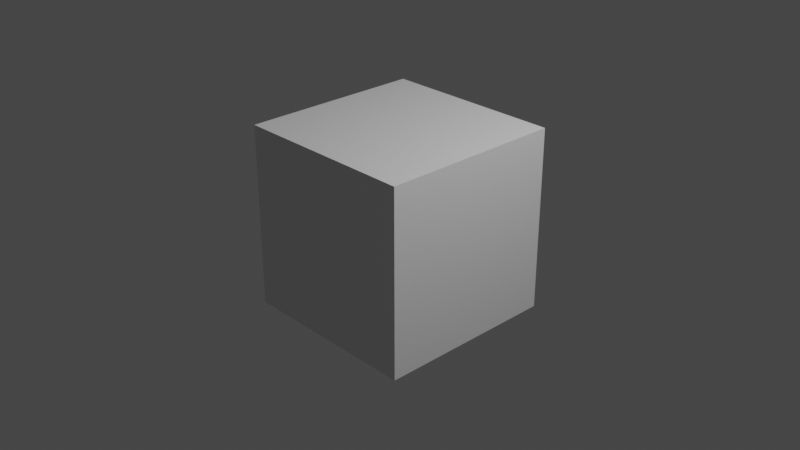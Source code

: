 # Source: IterateModel_Development_-_b2.8_v1.0.blend  (saved by Blender 2.80.75; exported with 4.5.12 LTS)
import bpy
from mathutils import Matrix  # noqa: F401  (used for matrix-valued properties, if any)

bpy.ops.wm.read_factory_settings(use_empty=True)
scene = bpy.context.scene
scene.name = 'Scene'

# ---- collections
col_bruh = bpy.data.collections.new('Bruh'); scene.collection.children.link(col_bruh)
col_collection_3 = bpy.data.collections.new('Collection 3'); scene.collection.children.link(col_collection_3)
col_group = bpy.data.collections.new('Group'); scene.collection.children.link(col_group)
col_cube_002 = bpy.data.collections.new('Cube.002'); col_group.children.link(col_cube_002)
col_cube_002.hide_viewport = True
col_collection = bpy.data.collections.new('Collection'); scene.collection.children.link(col_collection)

# ---- materials (node trees are filled in below, after node groups)
mat_material = bpy.data.materials.new('Material')
mat_material.alpha_threshold = 0.0
mat_material.use_transparent_shadow = False
mat_material.line_color = (0.0, 0.0, 0.0, 1.0)

# ---- material node trees
mat_material.use_nodes = True; mat_material.node_tree.nodes.clear()
_N = mat_material.node_tree.nodes; _L = mat_material.node_tree.links
n0 = _N.new('ShaderNodeOutputMaterial'); n0.name = 'Material Output'; n0.location = (300, 300)
n1 = _N.new('ShaderNodeBsdfPrincipled'); n1.name = 'Principled BSDF'; n1.location = (10, 300)
n1.distribution = 'GGX'
n1.subsurface_method = 'BURLEY'
n1.inputs[2].default_value = 0.4
n1.inputs[3].default_value = 1.45
n1.inputs[27].default_value = (0.0, 0.0, 0.0, 1.0)
n1.inputs[28].default_value = 1.0
_L.new(n1.outputs[0], n0.inputs[0])
n0.is_active_output = True

# ---- world
world_world = bpy.data.worlds.new('World'); scene.world = world_world
world_world.use_nodes = True; world_world.node_tree.nodes.clear()
_N = world_world.node_tree.nodes; _L = world_world.node_tree.links
n0 = _N.new('ShaderNodeOutputWorld'); n0.name = 'World Output'; n0.location = (300, 300)
n1 = _N.new('ShaderNodeBackground'); n1.name = 'Background'; n1.location = (10, 300)
n1.inputs[0].default_value = (0.05088, 0.05088, 0.05088, 1.0)
_L.new(n1.outputs[0], n0.inputs[0])
n0.is_active_output = True
world_world.color = (0.05088, 0.05088, 0.05088)
world_world.use_sun_shadow = False
world_world.sun_shadow_jitter_overblur = 0.0

# ---- cameras
cam_camera = bpy.data.cameras.new('Camera')
cam_camera.clip_end = 100.0
cam_camera.ortho_scale = 7.314

# ---- lights
light_light = bpy.data.lights.new('Light', 'POINT')
light_light.transmission_factor = 0.0
light_light.energy = 1000.0
light_light.shadow_soft_size = 0.1
light_light.shadow_maximum_resolution = 0.006
light_light.use_absolute_resolution = True

# ---- meshes
me_cube = bpy.data.meshes.new('Cube')
me_cube.from_pydata([(1.0, 1.0, 1.0), (1.0, 1.0, -1.0), (1.0, -1.0, 1.0), (1.0, -1.0, -1.0), (-1.0, 1.0, 1.0), (-1.0, 1.0, -1.0), (-1.0, -1.0, 1.0), (-1.0, -1.0, -1.0)], [], [(0, 4, 6, 2), (3, 2, 6, 7), (7, 6, 4, 5), (5, 1, 3, 7), (1, 0, 2, 3), (5, 4, 0, 1)])
_uv = me_cube.uv_layers.new(name='UVMap')
_uv.uv.foreach_set('vector', [0.375, 0.0, 0.625, 0.0, 0.625, 0.25, 0.375, 0.25, 0.375, 0.25, 0.625, 0.25, 0.625, 0.5, 0.375, 0.5, 0.375, 0.5, 0.625, 0.5, 0.625, 0.75, 0.375, 0.75, 0.375, 0.75, 0.625, 0.75, 0.625, 1.0, 0.375, 1.0, 0.125, 0.5, 0.375, 0.5, 0.375, 0.75, 0.125, 0.75, 0.625, 0.5, 0.875, 0.5, 0.875, 0.75, 0.625, 0.75])
me_cube.materials.append(mat_material)
me_cube.use_remesh_preserve_volume = False
me_cube.use_remesh_preserve_attributes = False
me_cube.use_mirror_vertex_groups = False
me_cube.update()
me_cylinder = bpy.data.meshes.new('Cylinder')
me_cylinder.from_pydata([(0.0, 1.0, -1.0), (0.0, 1.0, 1.0), (0.1951, 0.9808, -1.0), (0.1951, 0.9808, 1.0), (0.3827, 0.9239, -1.0), (0.3827, 0.9239, 1.0), (0.5556, 0.8315, -1.0), (0.5556, 0.8315, 1.0), (0.7071, 0.7071, -1.0), (0.7071, 0.7071, 1.0), (0.8315, 0.5556, -1.0), (0.8315, 0.5556, 1.0), (0.9239, 0.3827, -1.0), (0.9239, 0.3827, 1.0), (0.9808, 0.1951, -1.0), (0.9808, 0.1951, 1.0), (1.0, 7.55e-08, -1.0), (1.0, 7.55e-08, 1.0), (0.9808, -0.1951, -1.0), (0.9808, -0.1951, 1.0), (0.9239, -0.3827, -1.0), (0.9239, -0.3827, 1.0), (0.8315, -0.5556, -1.0), (0.8315, -0.5556, 1.0), (0.7071, -0.7071, -1.0), (0.7071, -0.7071, 1.0), (0.5556, -0.8315, -1.0), (0.5556, -0.8315, 1.0), (0.3827, -0.9239, -1.0), (0.3827, -0.9239, 1.0), (0.1951, -0.9808, -1.0), (0.1951, -0.9808, 1.0), (-3.258e-07, -1.0, -1.0), (-3.258e-07, -1.0, 1.0), (-0.1951, -0.9808, -1.0), (-0.1951, -0.9808, 1.0), (-0.3827, -0.9239, -1.0), (-0.3827, -0.9239, 1.0), (-0.5556, -0.8315, -1.0), (-0.5556, -0.8315, 1.0), (-0.7071, -0.7071, -1.0), (-0.7071, -0.7071, 1.0), (-0.8315, -0.5556, -1.0), (-0.8315, -0.5556, 1.0), (-0.9239, -0.3827, -1.0), (-0.9239, -0.3827, 1.0), (-0.9808, -0.1951, -1.0), (-0.9808, -0.1951, 1.0), (-1.0, 9.656e-07, -1.0), (-1.0, 9.656e-07, 1.0), (-0.9808, 0.1951, -1.0), (-0.9808, 0.1951, 1.0), (-0.9239, 0.3827, -1.0), (-0.9239, 0.3827, 1.0), (-0.8315, 0.5556, -1.0), (-0.8315, 0.5556, 1.0), (-0.7071, 0.7071, -1.0), (-0.7071, 0.7071, 1.0), (-0.5556, 0.8315, -1.0), (-0.5556, 0.8315, 1.0), (-0.3827, 0.9239, -1.0), (-0.3827, 0.9239, 1.0), (-0.1951, 0.9808, -1.0), (-0.1951, 0.9808, 1.0)], [], [(0, 1, 3, 2), (2, 3, 5, 4), (4, 5, 7, 6), (6, 7, 9, 8), (8, 9, 11, 10), (10, 11, 13, 12), (12, 13, 15, 14), (14, 15, 17, 16), (16, 17, 19, 18), (18, 19, 21, 20), (20, 21, 23, 22), (22, 23, 25, 24), (24, 25, 27, 26), (26, 27, 29, 28), (28, 29, 31, 30), (30, 31, 33, 32), (32, 33, 35, 34), (34, 35, 37, 36), (36, 37, 39, 38), (38, 39, 41, 40), (40, 41, 43, 42), (42, 43, 45, 44), (44, 45, 47, 46), (46, 47, 49, 48), (48, 49, 51, 50), (50, 51, 53, 52), (52, 53, 55, 54), (54, 55, 57, 56), (56, 57, 59, 58), (58, 59, 61, 60), (3, 1, 63, 61, 59, 57, 55, 53, 51, 49, 47, 45, 43, 41, 39, 37, 35, 33, 31, 29, 27, 25, 23, 21, 19, 17, 15, 13, 11, 9, 7, 5), (60, 61, 63, 62), (62, 63, 1, 0), (0, 2, 4, 6, 8, 10, 12, 14, 16, 18, 20, 22, 24, 26, 28, 30, 32, 34, 36, 38, 40, 42, 44, 46, 48, 50, 52, 54, 56, 58, 60, 62)])
_uv = me_cylinder.uv_layers.new(name='UVMap')
_uv.uv.foreach_set('vector', [1.0, 0.5, 1.0, 1.0, 0.9688, 1.0, 0.9688, 0.5, 0.9688, 0.5, 0.9688, 1.0, 0.9375, 1.0, 0.9375, 0.5, 0.9375, 0.5, 0.9375, 1.0, 0.9062, 1.0, 0.9062, 0.5, 0.9062, 0.5, 0.9062, 1.0, 0.875, 1.0, 0.875, 0.5, 0.875, 0.5, 0.875, 1.0, 0.8438, 1.0, 0.8438, 0.5, 0.8438, 0.5, 0.8438, 1.0, 0.8125, 1.0, 0.8125, 0.5, 0.8125, 0.5, 0.8125, 1.0, 0.7812, 1.0, 0.7812, 0.5, 0.7812, 0.5, 0.7812, 1.0, 0.75, 1.0, 0.75, 0.5, 0.75, 0.5, 0.75, 1.0, 0.7188, 1.0, 0.7188, 0.5, 0.7188, 0.5, 0.7188, 1.0, 0.6875, 1.0, 0.6875, 0.5, 0.6875, 0.5, 0.6875, 1.0, 0.6562, 1.0, 0.6562, 0.5, 0.6562, 0.5, 0.6562, 1.0, 0.625, 1.0, 0.625, 0.5, 0.625, 0.5, 0.625, 1.0, 0.5938, 1.0, 0.5938, 0.5, 0.5938, 0.5, 0.5938, 1.0, 0.5625, 1.0, 0.5625, 0.5, 0.5625, 0.5, 0.5625, 1.0, 0.5312, 1.0, 0.5312, 0.5, 0.5312, 0.5, 0.5312, 1.0, 0.5, 1.0, 0.5, 0.5, 0.5, 0.5, 0.5, 1.0, 0.4688, 1.0, 0.4688, 0.5, 0.4688, 0.5, 0.4688, 1.0, 0.4375, 1.0, 0.4375, 0.5, 0.4375, 0.5, 0.4375, 1.0, 0.4062, 1.0, 0.4062, 0.5, 0.4062, 0.5, 0.4062, 1.0, 0.375, 1.0, 0.375, 0.5, 0.375, 0.5, 0.375, 1.0, 0.3438, 1.0, 0.3438, 0.5, 0.3438, 0.5, 0.3438, 1.0, 0.3125, 1.0, 0.3125, 0.5, 0.3125, 0.5, 0.3125, 1.0, 0.2812, 1.0, 0.2812, 0.5, 0.2812, 0.5, 0.2812, 1.0, 0.25, 1.0, 0.25, 0.5, 0.25, 0.5, 0.25, 1.0, 0.2188, 1.0, 0.2188, 0.5, 0.2188, 0.5, 0.2188, 1.0, 0.1875, 1.0, 0.1875, 0.5, 0.1875, 0.5, 0.1875, 1.0, 0.1562, 1.0, 0.1562, 0.5, 0.1562, 0.5, 0.1562, 1.0, 0.125, 1.0, 0.125, 0.5, 0.125, 0.5, 0.125, 1.0, 0.09375, 1.0, 0.09375, 0.5, 0.09375, 0.5, 0.09375, 1.0, 0.0625, 1.0, 0.0625, 0.5, 0.2968, 0.4854, 0.25, 0.49, 0.2032, 0.4854, 0.1582, 0.4717, 0.1167, 0.4496, 0.08029, 0.4197, 0.05045, 0.3833, 0.02827, 0.3418, 0.01461, 0.2968, 0.01, 0.25, 0.01461, 0.2032, 0.02827, 0.1582, 0.05045, 0.1167, 0.08029, 0.08029, 0.1167, 0.05045, 0.1582, 0.02827, 0.2032, 0.01461, 0.25, 0.01, 0.2968, 0.01461, 0.3418, 0.02827, 0.3833, 0.05045, 0.4197, 0.08029, 0.4496, 0.1167, 0.4717, 0.1582, 0.4854, 0.2032, 0.49, 0.25, 0.4854, 0.2968, 0.4717, 0.3418, 0.4496, 0.3833, 0.4197, 0.4197, 0.3833, 0.4496, 0.3418, 0.4717, 0.0625, 0.5, 0.0625, 1.0, 0.03125, 1.0, 0.03125, 0.5, 0.03125, 0.5, 0.03125, 1.0, 0.0, 1.0, 0.0, 0.5, 0.75, 0.49, 0.7968, 0.4854, 0.8418, 0.4717, 0.8833, 0.4496, 0.9197, 0.4197, 0.9496, 0.3833, 0.9717, 0.3418, 0.9854, 0.2968, 0.99, 0.25, 0.9854, 0.2032, 0.9717, 0.1582, 0.9496, 0.1167, 0.9197, 0.08029, 0.8833, 0.05045, 0.8418, 0.02827, 0.7968, 0.01461, 0.75, 0.01, 0.7032, 0.01461, 0.6582, 0.02827, 0.6167, 0.05045, 0.5803, 0.08029, 0.5504, 0.1167, 0.5283, 0.1582, 0.5146, 0.2032, 0.51, 0.25, 0.5146, 0.2968, 0.5283, 0.3418, 0.5504, 0.3833, 0.5803, 0.4197, 0.6167, 0.4496, 0.6582, 0.4717, 0.7032, 0.4854])
me_cylinder.use_remesh_preserve_volume = False
me_cylinder.use_remesh_preserve_attributes = False
me_cylinder.use_mirror_vertex_groups = False
me_cylinder.update()
me_cube_011 = bpy.data.meshes.new('Cube.011')
me_cube_011.from_pydata([(1.0, 1.0, 1.0), (1.0, 1.0, -1.0), (1.0, -1.0, 1.0), (1.0, -1.0, -1.0), (-1.0, 1.0, 1.0), (-1.0, 1.0, -1.0), (-1.0, -1.0, 1.0), (-1.0, -1.0, -1.0)], [], [(0, 4, 6, 2), (3, 2, 6, 7), (7, 6, 4, 5), (5, 1, 3, 7), (1, 0, 2, 3), (5, 4, 0, 1)])
_uv = me_cube_011.uv_layers.new(name='UVMap')
_uv.uv.foreach_set('vector', [0.375, 0.0, 0.625, 0.0, 0.625, 0.25, 0.375, 0.25, 0.375, 0.25, 0.625, 0.25, 0.625, 0.5, 0.375, 0.5, 0.375, 0.5, 0.625, 0.5, 0.625, 0.75, 0.375, 0.75, 0.375, 0.75, 0.625, 0.75, 0.625, 1.0, 0.375, 1.0, 0.125, 0.5, 0.375, 0.5, 0.375, 0.75, 0.125, 0.75, 0.625, 0.5, 0.875, 0.5, 0.875, 0.75, 0.625, 0.75])
me_cube_011.materials.append(mat_material)
me_cube_011.use_remesh_preserve_volume = False
me_cube_011.use_remesh_preserve_attributes = False
me_cube_011.use_mirror_vertex_groups = False
me_cube_011.update()
me_cube_002 = bpy.data.meshes.new('Cube.002')
me_cube_002.from_pydata([(1.0, 1.0, 1.0), (1.0, 1.0, -1.0), (1.0, -1.0, 1.0), (1.0, -1.0, -1.0), (-1.0, 1.0, 1.0), (-1.0, 1.0, -1.0), (-1.0, -1.0, 1.0), (-1.0, -1.0, -1.0)], [], [(0, 4, 6, 2), (3, 2, 6, 7), (7, 6, 4, 5), (5, 1, 3, 7), (1, 0, 2, 3), (5, 4, 0, 1)])
_uv = me_cube_002.uv_layers.new(name='UVMap')
_uv.uv.foreach_set('vector', [0.375, 0.0, 0.625, 0.0, 0.625, 0.25, 0.375, 0.25, 0.375, 0.25, 0.625, 0.25, 0.625, 0.5, 0.375, 0.5, 0.375, 0.5, 0.625, 0.5, 0.625, 0.75, 0.375, 0.75, 0.375, 0.75, 0.625, 0.75, 0.625, 1.0, 0.375, 1.0, 0.125, 0.5, 0.375, 0.5, 0.375, 0.75, 0.125, 0.75, 0.625, 0.5, 0.875, 0.5, 0.875, 0.75, 0.625, 0.75])
me_cube_002.materials.append(mat_material)
me_cube_002.use_remesh_preserve_volume = False
me_cube_002.use_remesh_preserve_attributes = False
me_cube_002.use_mirror_vertex_groups = False
me_cube_002.update()
me_cube_003 = bpy.data.meshes.new('Cube.003')
me_cube_003.from_pydata([(1.0, 1.0, 1.0), (1.0, 1.0, -1.0), (1.0, -1.0, 1.0), (1.0, -1.0, -1.0), (-1.0, 1.0, 1.0), (-1.0, 1.0, -1.0), (-1.0, -1.0, 1.0), (-1.0, -1.0, -1.0)], [], [(0, 4, 6, 2), (3, 2, 6, 7), (7, 6, 4, 5), (5, 1, 3, 7), (1, 0, 2, 3), (5, 4, 0, 1)])
_uv = me_cube_003.uv_layers.new(name='UVMap')
_uv.uv.foreach_set('vector', [0.375, 0.0, 0.625, 0.0, 0.625, 0.25, 0.375, 0.25, 0.375, 0.25, 0.625, 0.25, 0.625, 0.5, 0.375, 0.5, 0.375, 0.5, 0.625, 0.5, 0.625, 0.75, 0.375, 0.75, 0.375, 0.75, 0.625, 0.75, 0.625, 1.0, 0.375, 1.0, 0.125, 0.5, 0.375, 0.5, 0.375, 0.75, 0.125, 0.75, 0.625, 0.5, 0.875, 0.5, 0.875, 0.75, 0.625, 0.75])
me_cube_003.materials.append(mat_material)
me_cube_003.use_remesh_preserve_volume = False
me_cube_003.use_remesh_preserve_attributes = False
me_cube_003.use_mirror_vertex_groups = False
me_cube_003.update()

# ---- objects
ob_cube = bpy.data.objects.new('Cube', me_cube)
ob_light = bpy.data.objects.new('Light', light_light)
ob_camera = bpy.data.objects.new('Camera', cam_camera)
ob_empty = bpy.data.objects.new('Empty', None)
ob_cylinder = bpy.data.objects.new('Cylinder', me_cylinder)
ob_cube_002 = bpy.data.objects.new('Cube.002', me_cube_011)
ob_empty_001 = bpy.data.objects.new('Empty.001', None)
ob_empty_002 = bpy.data.objects.new('Empty.002', None)
ob_cube_003 = bpy.data.objects.new('Cube.003', me_cube_002)
ob_cube_004 = bpy.data.objects.new('Cube.004', me_cube_003)

# ---- transforms, parenting, visibility, modifiers, constraints
ob_cube.location = (0.0, 0.0, 0.0)
ob_cube.lock_rotations_4d = False
ob_cube.empty_display_type = 'ARROWS'
ob_cube.lineart.crease_threshold = 0.0
ob_light.location = (4.076, 1.005, 5.904)
ob_light.rotation_euler = (0.6503, 0.05522, 1.866)
ob_light.lock_rotations_4d = False
ob_light.empty_display_type = 'ARROWS'
ob_light.color = (0.0, 0.0, 0.0, 0.0)
ob_light.lineart.crease_threshold = 0.0
ob_camera.location = (7.359, -6.926, 4.958)
ob_camera.rotation_euler = (1.109, 0.0, 0.8149)
ob_camera.lock_rotations_4d = False
ob_camera.empty_display_type = 'ARROWS'
ob_camera.color = (0.0, 0.0, 0.0, 0.0)
ob_camera.display_type = 'WIRE'
ob_camera.lineart.crease_threshold = 0.0
ob_empty.location = (0.0, 3.0, 0.0)
ob_empty.rotation_euler = (1.571, -0.0, 0.0)
ob_empty.empty_display_type = 'IMAGE'
ob_empty.empty_display_size = 5.0
ob_empty.use_empty_image_alpha = True
ob_empty.lineart.crease_threshold = 0.0
ob_cylinder.location = (5.904, -3.0, -2.477)
ob_cylinder.lineart.crease_threshold = 0.0
ob_cube_002.location = (4.0, -2.0, 3.0)
ob_cube_002.lock_rotations_4d = False
ob_cube_002.empty_display_type = 'ARROWS'
ob_cube_002.hide_render = True
ob_cube_002.lineart.crease_threshold = 0.0
_vg = ob_cube_002.vertex_groups.new(name='Group')
ob_empty_001.location = (-5.3, 0.0, 1.1)
ob_empty_001.rotation_euler = (1.571, -0.0, 0.0)
ob_empty_001.empty_display_type = 'IMAGE'
ob_empty_001.empty_display_size = 5.0
ob_empty_001.lineart.crease_threshold = 0.0
ob_empty_002.location = (0.0, 5.0, 6.0)
ob_empty_002.rotation_euler = (1.571, -0.0, 0.0)
ob_empty_002.empty_display_type = 'IMAGE'
ob_empty_002.empty_display_size = 5.0
ob_empty_002.use_empty_image_alpha = True
ob_empty_002.color = (1.0, 1.0, 1.0, 0.466)
ob_empty_002.lineart.crease_threshold = 0.0
ob_cube_003.location = (4.0, -2.0, 3.0)
ob_cube_003.lock_rotations_4d = False
ob_cube_003.empty_display_type = 'ARROWS'
ob_cube_003.hide_render = True
ob_cube_003.lineart.crease_threshold = 0.0
_vg = ob_cube_003.vertex_groups.new(name='Group')
ob_cube_004.location = (4.0, -2.0, 3.0)
ob_cube_004.lock_rotations_4d = False
ob_cube_004.empty_display_type = 'ARROWS'
ob_cube_004.hide_render = True
ob_cube_004.lineart.crease_threshold = 0.0
_vg = ob_cube_004.vertex_groups.new(name='Group')

# ---- collection membership
col_bruh.objects.link(ob_cube)
col_bruh.objects.link(ob_light)
col_bruh.objects.link(ob_camera)
col_bruh.objects.link(ob_empty)
col_bruh.objects.link(ob_cylinder)
col_bruh.objects.link(ob_cube_002)
col_collection_3.objects.link(ob_empty_001)
col_collection_3.objects.link(ob_empty_002)
col_cube_002.objects.link(ob_cube_003)
col_cube_002.objects.link(ob_cube_004)

# ---- scene / render settings (as saved in the file)
scene.camera = ob_camera
scene.frame_start = 1; scene.frame_end = 250; scene.frame_set(17)
scene.render.engine = 'BLENDER_EEVEE_NEXT'
scene.cycles.use_denoising = False
scene.cycles.samples = 128
scene.cycles.sampling_pattern = 'TABULATED_SOBOL'
scene.cycles.use_adaptive_sampling = False
scene.cycles.use_light_tree = False
scene.view_settings.view_transform = 'Filmic'
bpy.context.view_layer.update()
